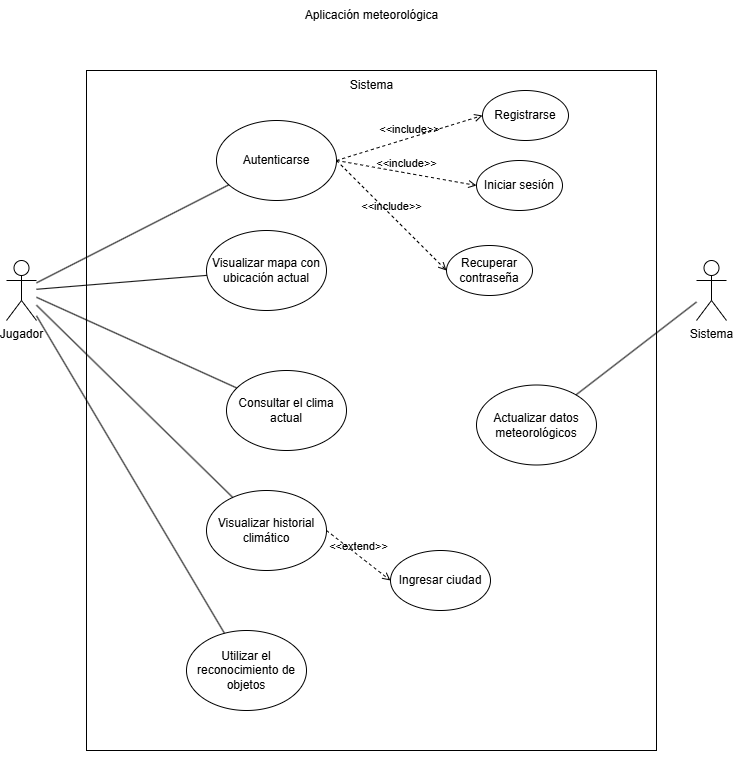

The diagram above was exported from draw.io. Its source (the exported page's mxGraphModel, read from the mxfile embedded in the PNG):
<mxGraphModel dx="787" dy="1107" grid="1" gridSize="10" guides="1" tooltips="1" connect="1" arrows="1" fold="1" page="1" pageScale="1" pageWidth="827" pageHeight="1169" math="0" shadow="0">
  <root>
    <mxCell id="0" />
    <mxCell id="1" parent="0" />
    <mxCell id="vy2JJumovDkM8LPqZrKl-34" value="" style="rounded=0;whiteSpace=wrap;html=1;" parent="1" vertex="1">
      <mxGeometry x="110" y="190" width="570" height="680" as="geometry" />
    </mxCell>
    <mxCell id="vy2JJumovDkM8LPqZrKl-1" value="Jugador" style="shape=umlActor;verticalLabelPosition=bottom;verticalAlign=top;html=1;outlineConnect=0;" parent="1" vertex="1">
      <mxGeometry x="30" y="380" width="30" height="60" as="geometry" />
    </mxCell>
    <mxCell id="vy2JJumovDkM8LPqZrKl-4" value="Sistema" style="text;html=1;align=center;verticalAlign=middle;resizable=0;points=[];autosize=1;strokeColor=none;fillColor=none;" parent="1" vertex="1">
      <mxGeometry x="360" y="190" width="70" height="30" as="geometry" />
    </mxCell>
    <mxCell id="vy2JJumovDkM8LPqZrKl-5" value="Autenticarse" style="ellipse;whiteSpace=wrap;html=1;" parent="1" vertex="1">
      <mxGeometry x="240" y="240" width="120" height="80" as="geometry" />
    </mxCell>
    <mxCell id="vy2JJumovDkM8LPqZrKl-6" value="Sistema" style="shape=umlActor;verticalLabelPosition=bottom;verticalAlign=top;html=1;outlineConnect=0;" parent="1" vertex="1">
      <mxGeometry x="720" y="380" width="30" height="60" as="geometry" />
    </mxCell>
    <mxCell id="vy2JJumovDkM8LPqZrKl-7" value="Registrarse" style="ellipse;whiteSpace=wrap;html=1;" parent="1" vertex="1">
      <mxGeometry x="506" y="210" width="86" height="50" as="geometry" />
    </mxCell>
    <mxCell id="vy2JJumovDkM8LPqZrKl-13" value="Visualizar mapa con ubicación actual" style="ellipse;whiteSpace=wrap;html=1;" parent="1" vertex="1">
      <mxGeometry x="230" y="350" width="120" height="80" as="geometry" />
    </mxCell>
    <mxCell id="vy2JJumovDkM8LPqZrKl-14" value="Consultar el clima actual" style="ellipse;whiteSpace=wrap;html=1;" parent="1" vertex="1">
      <mxGeometry x="250" y="490" width="120" height="80" as="geometry" />
    </mxCell>
    <mxCell id="vy2JJumovDkM8LPqZrKl-15" value="Visualizar historial climático" style="ellipse;whiteSpace=wrap;html=1;" parent="1" vertex="1">
      <mxGeometry x="230" y="610" width="120" height="80" as="geometry" />
    </mxCell>
    <mxCell id="vy2JJumovDkM8LPqZrKl-17" value="Utilizar el reconocimiento de objetos" style="ellipse;whiteSpace=wrap;html=1;" parent="1" vertex="1">
      <mxGeometry x="210" y="750" width="120" height="80" as="geometry" />
    </mxCell>
    <mxCell id="vy2JJumovDkM8LPqZrKl-18" value="Actualizar datos meteorológicos" style="ellipse;whiteSpace=wrap;html=1;" parent="1" vertex="1">
      <mxGeometry x="500" y="504.5" width="120" height="80" as="geometry" />
    </mxCell>
    <mxCell id="vy2JJumovDkM8LPqZrKl-32" value="&amp;lt;&amp;lt;include&amp;gt;&amp;gt;" style="html=1;verticalAlign=bottom;labelBackgroundColor=none;endArrow=open;endFill=0;dashed=1;rounded=0;exitX=1;exitY=0.5;exitDx=0;exitDy=0;entryX=0;entryY=0.5;entryDx=0;entryDy=0;" parent="1" source="vy2JJumovDkM8LPqZrKl-5" target="vy2JJumovDkM8LPqZrKl-7" edge="1">
      <mxGeometry width="160" relative="1" as="geometry">
        <mxPoint x="360" y="420" as="sourcePoint" />
        <mxPoint x="520" y="420" as="targetPoint" />
      </mxGeometry>
    </mxCell>
    <mxCell id="vy2JJumovDkM8LPqZrKl-35" style="edgeStyle=orthogonalEdgeStyle;rounded=0;orthogonalLoop=1;jettySize=auto;html=1;exitX=0.5;exitY=1;exitDx=0;exitDy=0;" parent="1" source="vy2JJumovDkM8LPqZrKl-34" target="vy2JJumovDkM8LPqZrKl-34" edge="1">
      <mxGeometry relative="1" as="geometry" />
    </mxCell>
    <mxCell id="vy2JJumovDkM8LPqZrKl-38" value="" style="endArrow=none;html=1;rounded=0;" parent="1" source="vy2JJumovDkM8LPqZrKl-18" target="vy2JJumovDkM8LPqZrKl-6" edge="1">
      <mxGeometry width="50" height="50" relative="1" as="geometry">
        <mxPoint x="370" y="690" as="sourcePoint" />
        <mxPoint x="420" y="640" as="targetPoint" />
      </mxGeometry>
    </mxCell>
    <mxCell id="vy2JJumovDkM8LPqZrKl-39" value="" style="endArrow=none;html=1;rounded=0;" parent="1" source="vy2JJumovDkM8LPqZrKl-1" target="vy2JJumovDkM8LPqZrKl-5" edge="1">
      <mxGeometry width="50" height="50" relative="1" as="geometry">
        <mxPoint x="370" y="690" as="sourcePoint" />
        <mxPoint x="420" y="640" as="targetPoint" />
      </mxGeometry>
    </mxCell>
    <mxCell id="vy2JJumovDkM8LPqZrKl-40" value="" style="endArrow=none;html=1;rounded=0;" parent="1" source="vy2JJumovDkM8LPqZrKl-1" target="vy2JJumovDkM8LPqZrKl-13" edge="1">
      <mxGeometry width="50" height="50" relative="1" as="geometry">
        <mxPoint x="370" y="690" as="sourcePoint" />
        <mxPoint x="420" y="640" as="targetPoint" />
      </mxGeometry>
    </mxCell>
    <mxCell id="vy2JJumovDkM8LPqZrKl-41" value="" style="endArrow=none;html=1;rounded=0;" parent="1" source="vy2JJumovDkM8LPqZrKl-1" target="vy2JJumovDkM8LPqZrKl-14" edge="1">
      <mxGeometry width="50" height="50" relative="1" as="geometry">
        <mxPoint x="370" y="690" as="sourcePoint" />
        <mxPoint x="420" y="640" as="targetPoint" />
      </mxGeometry>
    </mxCell>
    <mxCell id="vy2JJumovDkM8LPqZrKl-42" value="" style="endArrow=none;html=1;rounded=0;" parent="1" source="vy2JJumovDkM8LPqZrKl-1" target="vy2JJumovDkM8LPqZrKl-15" edge="1">
      <mxGeometry width="50" height="50" relative="1" as="geometry">
        <mxPoint x="370" y="690" as="sourcePoint" />
        <mxPoint x="420" y="640" as="targetPoint" />
      </mxGeometry>
    </mxCell>
    <mxCell id="vy2JJumovDkM8LPqZrKl-43" value="" style="endArrow=none;html=1;rounded=0;" parent="1" source="vy2JJumovDkM8LPqZrKl-1" target="vy2JJumovDkM8LPqZrKl-17" edge="1">
      <mxGeometry width="50" height="50" relative="1" as="geometry">
        <mxPoint x="370" y="690" as="sourcePoint" />
        <mxPoint x="420" y="640" as="targetPoint" />
      </mxGeometry>
    </mxCell>
    <mxCell id="vy2JJumovDkM8LPqZrKl-44" value="Aplicación meteorológica" style="text;html=1;align=center;verticalAlign=middle;resizable=0;points=[];autosize=1;strokeColor=none;fillColor=none;" parent="1" vertex="1">
      <mxGeometry x="315" y="120" width="160" height="30" as="geometry" />
    </mxCell>
    <mxCell id="FSDEu9bllGMENENrU4F0-1" value="Iniciar sesión" style="ellipse;whiteSpace=wrap;html=1;" vertex="1" parent="1">
      <mxGeometry x="500" y="280" width="86" height="50" as="geometry" />
    </mxCell>
    <mxCell id="FSDEu9bllGMENENrU4F0-2" value="Recuperar contraseña" style="ellipse;whiteSpace=wrap;html=1;" vertex="1" parent="1">
      <mxGeometry x="470" y="365" width="86" height="50" as="geometry" />
    </mxCell>
    <mxCell id="FSDEu9bllGMENENrU4F0-4" value="&amp;lt;&amp;lt;include&amp;gt;&amp;gt;" style="html=1;verticalAlign=bottom;labelBackgroundColor=none;endArrow=open;endFill=0;dashed=1;rounded=0;entryX=0;entryY=0.5;entryDx=0;entryDy=0;exitX=1;exitY=0.5;exitDx=0;exitDy=0;" edge="1" parent="1" source="vy2JJumovDkM8LPqZrKl-5" target="FSDEu9bllGMENENrU4F0-1">
      <mxGeometry width="160" relative="1" as="geometry">
        <mxPoint x="370" y="290" as="sourcePoint" />
        <mxPoint x="424" y="235" as="targetPoint" />
      </mxGeometry>
    </mxCell>
    <mxCell id="FSDEu9bllGMENENrU4F0-5" value="&amp;lt;&amp;lt;include&amp;gt;&amp;gt;" style="html=1;verticalAlign=bottom;labelBackgroundColor=none;endArrow=open;endFill=0;dashed=1;rounded=0;entryX=0;entryY=0.5;entryDx=0;entryDy=0;exitX=1;exitY=0.5;exitDx=0;exitDy=0;" edge="1" parent="1" source="vy2JJumovDkM8LPqZrKl-5" target="FSDEu9bllGMENENrU4F0-2">
      <mxGeometry width="160" relative="1" as="geometry">
        <mxPoint x="370" y="290" as="sourcePoint" />
        <mxPoint x="430" y="275" as="targetPoint" />
      </mxGeometry>
    </mxCell>
    <mxCell id="FSDEu9bllGMENENrU4F0-6" value="Ingresar ciudad" style="ellipse;whiteSpace=wrap;html=1;" vertex="1" parent="1">
      <mxGeometry x="414" y="670" width="100" height="60" as="geometry" />
    </mxCell>
    <mxCell id="FSDEu9bllGMENENrU4F0-11" value="&amp;lt;&amp;lt;extend&amp;gt;&amp;gt;" style="html=1;verticalAlign=bottom;labelBackgroundColor=none;endArrow=open;endFill=0;dashed=1;rounded=0;exitX=1;exitY=0.5;exitDx=0;exitDy=0;entryX=0;entryY=0.5;entryDx=0;entryDy=0;" edge="1" parent="1" source="vy2JJumovDkM8LPqZrKl-15" target="FSDEu9bllGMENENrU4F0-6">
      <mxGeometry width="160" relative="1" as="geometry">
        <mxPoint x="340" y="500" as="sourcePoint" />
        <mxPoint x="500" y="500" as="targetPoint" />
      </mxGeometry>
    </mxCell>
  </root>
</mxGraphModel>